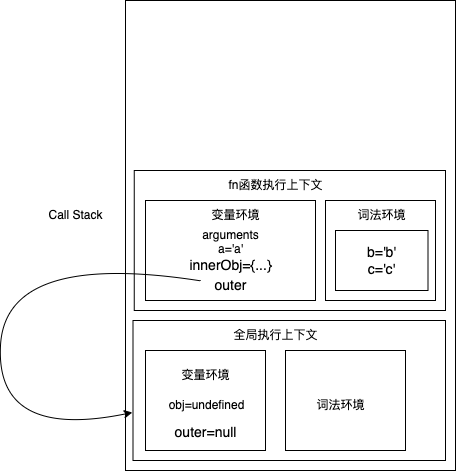

The diagram above was exported from draw.io. Its source (the exported page's mxGraphModel, read from the mxfile embedded in the PNG):
<mxGraphModel dx="946" dy="614" grid="1" gridSize="10" guides="1" tooltips="1" connect="1" arrows="1" fold="1" page="1" pageScale="1" pageWidth="1169" pageHeight="827" math="0" shadow="0">
  <root>
    <mxCell id="0" />
    <mxCell id="1" parent="0" />
    <mxCell id="A5PzqJQic_wDiax_E-PP-2" value="" style="rounded=0;whiteSpace=wrap;html=1;" vertex="1" parent="1">
      <mxGeometry x="380" y="50" width="330" height="470" as="geometry" />
    </mxCell>
    <mxCell id="A5PzqJQic_wDiax_E-PP-3" value="Call Stack" style="text;html=1;align=center;verticalAlign=middle;resizable=0;points=[];autosize=1;strokeColor=none;fillColor=none;" vertex="1" parent="1">
      <mxGeometry x="290" y="250" width="80" height="30" as="geometry" />
    </mxCell>
    <mxCell id="A5PzqJQic_wDiax_E-PP-4" value="" style="rounded=0;whiteSpace=wrap;html=1;" vertex="1" parent="1">
      <mxGeometry x="387.5" y="370" width="312.5" height="140" as="geometry" />
    </mxCell>
    <mxCell id="A5PzqJQic_wDiax_E-PP-5" value="" style="rounded=0;whiteSpace=wrap;html=1;" vertex="1" parent="1">
      <mxGeometry x="400" y="400" width="120" height="100" as="geometry" />
    </mxCell>
    <mxCell id="A5PzqJQic_wDiax_E-PP-7" value="全局执行上下文" style="text;html=1;align=center;verticalAlign=middle;resizable=0;points=[];autosize=1;strokeColor=none;fillColor=none;" vertex="1" parent="1">
      <mxGeometry x="475" y="370" width="110" height="30" as="geometry" />
    </mxCell>
    <mxCell id="A5PzqJQic_wDiax_E-PP-8" value="" style="rounded=0;whiteSpace=wrap;html=1;" vertex="1" parent="1">
      <mxGeometry x="540" y="400" width="120" height="100" as="geometry" />
    </mxCell>
    <mxCell id="A5PzqJQic_wDiax_E-PP-9" value="变量环境" style="text;html=1;align=center;verticalAlign=middle;resizable=0;points=[];autosize=1;strokeColor=none;fillColor=none;" vertex="1" parent="1">
      <mxGeometry x="425" y="410" width="70" height="30" as="geometry" />
    </mxCell>
    <mxCell id="A5PzqJQic_wDiax_E-PP-10" value="词法环境" style="text;html=1;align=center;verticalAlign=middle;resizable=0;points=[];autosize=1;strokeColor=none;fillColor=none;" vertex="1" parent="1">
      <mxGeometry x="560" y="440" width="70" height="30" as="geometry" />
    </mxCell>
    <mxCell id="A5PzqJQic_wDiax_E-PP-12" value="" style="rounded=0;whiteSpace=wrap;html=1;" vertex="1" parent="1">
      <mxGeometry x="388.75" y="220" width="311.25" height="140" as="geometry" />
    </mxCell>
    <mxCell id="A5PzqJQic_wDiax_E-PP-13" value="fn函数执行上下文" style="text;html=1;align=center;verticalAlign=middle;resizable=0;points=[];autosize=1;strokeColor=none;fillColor=none;" vertex="1" parent="1">
      <mxGeometry x="470" y="220" width="120" height="30" as="geometry" />
    </mxCell>
    <mxCell id="A5PzqJQic_wDiax_E-PP-14" value="" style="rounded=0;whiteSpace=wrap;html=1;" vertex="1" parent="1">
      <mxGeometry x="400" y="250" width="170" height="100" as="geometry" />
    </mxCell>
    <mxCell id="A5PzqJQic_wDiax_E-PP-15" value="" style="rounded=0;whiteSpace=wrap;html=1;" vertex="1" parent="1">
      <mxGeometry x="580" y="250" width="110" height="100" as="geometry" />
    </mxCell>
    <mxCell id="A5PzqJQic_wDiax_E-PP-16" value="变量环境" style="text;html=1;align=center;verticalAlign=middle;resizable=0;points=[];autosize=1;strokeColor=none;fillColor=none;" vertex="1" parent="1">
      <mxGeometry x="455" y="250" width="70" height="30" as="geometry" />
    </mxCell>
    <mxCell id="A5PzqJQic_wDiax_E-PP-18" value="arguments&lt;br&gt;a='a'&lt;br&gt;&lt;span style=&quot;font-size: 14px;&quot;&gt;innerObj={...}&lt;/span&gt;" style="text;html=1;align=center;verticalAlign=middle;resizable=0;points=[];autosize=1;strokeColor=none;fillColor=none;" vertex="1" parent="1">
      <mxGeometry x="430" y="270" width="110" height="60" as="geometry" />
    </mxCell>
    <mxCell id="A5PzqJQic_wDiax_E-PP-26" value="obj=undefined" style="text;html=1;align=center;verticalAlign=middle;resizable=0;points=[];autosize=1;strokeColor=none;fillColor=none;fontSize=12;fontColor=#000000;" vertex="1" parent="1">
      <mxGeometry x="411" y="440" width="100" height="30" as="geometry" />
    </mxCell>
    <mxCell id="A5PzqJQic_wDiax_E-PP-27" value="词法环境" style="text;html=1;align=center;verticalAlign=middle;resizable=0;points=[];autosize=1;strokeColor=none;fillColor=none;" vertex="1" parent="1">
      <mxGeometry x="601.25" y="250" width="70" height="30" as="geometry" />
    </mxCell>
    <mxCell id="A5PzqJQic_wDiax_E-PP-68" value="" style="edgeStyle=orthogonalEdgeStyle;rounded=0;orthogonalLoop=1;jettySize=auto;html=1;shadow=0;labelBorderColor=#FF4314;fontSize=22;fontColor=#FF4314;strokeColor=#FF4314;fillColor=#6666FF;" edge="1" parent="1" source="A5PzqJQic_wDiax_E-PP-54">
      <mxGeometry relative="1" as="geometry">
        <mxPoint x="461" y="100" as="targetPoint" />
      </mxGeometry>
    </mxCell>
    <mxCell id="A5PzqJQic_wDiax_E-PP-60" value="&lt;font style=&quot;font-size: 14px;&quot;&gt;outer&lt;/font&gt;" style="text;html=1;align=center;verticalAlign=middle;resizable=0;points=[];autosize=1;strokeColor=none;fillColor=none;fontSize=14;fontColor=#000000;" vertex="1" parent="1">
      <mxGeometry x="455" y="320" width="60" height="30" as="geometry" />
    </mxCell>
    <mxCell id="A5PzqJQic_wDiax_E-PP-61" value="&lt;font color=&quot;#000000&quot; style=&quot;font-size: 14px;&quot;&gt;&lt;font style=&quot;font-size: 14px;&quot;&gt;outer&lt;/font&gt;&lt;font style=&quot;font-size: 14px;&quot;&gt;=null&lt;/font&gt;&lt;/font&gt;" style="text;html=1;align=center;verticalAlign=middle;resizable=0;points=[];autosize=1;strokeColor=none;fillColor=none;fontSize=22;fontColor=#000099;" vertex="1" parent="1">
      <mxGeometry x="415" y="460" width="90" height="40" as="geometry" />
    </mxCell>
    <mxCell id="A5PzqJQic_wDiax_E-PP-72" value="&lt;span style=&quot;&quot;&gt;b='b'&lt;/span&gt;&lt;br style=&quot;&quot;&gt;&lt;span style=&quot;&quot;&gt;c='c'&lt;/span&gt;" style="whiteSpace=wrap;html=1;fontSize=14;fontColor=#000000;" vertex="1" parent="1">
      <mxGeometry x="590" y="280" width="92.5" height="60" as="geometry" />
    </mxCell>
    <mxCell id="A5PzqJQic_wDiax_E-PP-73" value="" style="curved=1;endArrow=classic;html=1;rounded=0;shadow=0;labelBorderColor=#FF4314;fontSize=14;fontColor=#000000;strokeColor=#000000;fillColor=#6666FF;entryX=-0.002;entryY=0.657;entryDx=0;entryDy=0;entryPerimeter=0;" edge="1" parent="1" source="A5PzqJQic_wDiax_E-PP-60" target="A5PzqJQic_wDiax_E-PP-4">
      <mxGeometry width="50" height="50" relative="1" as="geometry">
        <mxPoint x="230" y="380" as="sourcePoint" />
        <mxPoint x="280" y="330" as="targetPoint" />
        <Array as="points">
          <mxPoint x="260" y="300" />
          <mxPoint x="250" y="490" />
        </Array>
      </mxGeometry>
    </mxCell>
  </root>
</mxGraphModel>